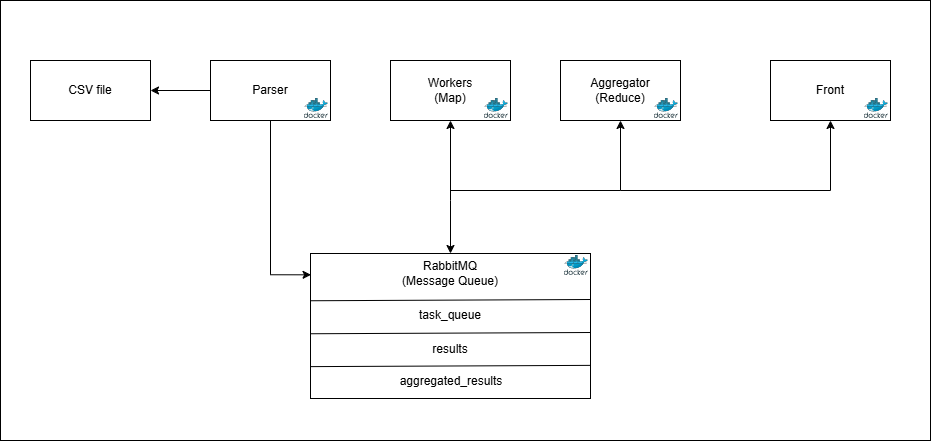

The diagram above was exported from draw.io. Its source (the exported page's mxGraphModel, read from the mxfile embedded in the PNG):
<mxGraphModel dx="1242" dy="646" grid="1" gridSize="10" guides="1" tooltips="1" connect="1" arrows="1" fold="1" page="1" pageScale="1" pageWidth="1100" pageHeight="850" background="none" math="0" shadow="0">
  <root>
    <mxCell id="0" />
    <mxCell id="1" parent="0" />
    <mxCell id="r-S7McPgep-O4JUxuL02-35" value="" style="rounded=0;whiteSpace=wrap;html=1;" vertex="1" parent="1">
      <mxGeometry y="10" width="930" height="440" as="geometry" />
    </mxCell>
    <mxCell id="r-S7McPgep-O4JUxuL02-2" value="Parser" style="rounded=0;whiteSpace=wrap;html=1;" vertex="1" parent="1">
      <mxGeometry x="210" y="70" width="120" height="60" as="geometry" />
    </mxCell>
    <mxCell id="r-S7McPgep-O4JUxuL02-3" value="CSV file" style="rounded=0;whiteSpace=wrap;html=1;" vertex="1" parent="1">
      <mxGeometry x="30" y="70" width="120" height="60" as="geometry" />
    </mxCell>
    <mxCell id="r-S7McPgep-O4JUxuL02-4" value="" style="endArrow=classic;html=1;rounded=0;entryX=1;entryY=0.5;entryDx=0;entryDy=0;exitX=0;exitY=0.5;exitDx=0;exitDy=0;" edge="1" parent="1" source="r-S7McPgep-O4JUxuL02-2" target="r-S7McPgep-O4JUxuL02-3">
      <mxGeometry width="50" height="50" relative="1" as="geometry">
        <mxPoint x="580" y="380" as="sourcePoint" />
        <mxPoint x="630" y="330" as="targetPoint" />
      </mxGeometry>
    </mxCell>
    <mxCell id="r-S7McPgep-O4JUxuL02-5" value="Workers&lt;div&gt;(Map)&lt;/div&gt;" style="rounded=0;whiteSpace=wrap;html=1;" vertex="1" parent="1">
      <mxGeometry x="390" y="70" width="120" height="60" as="geometry" />
    </mxCell>
    <mxCell id="r-S7McPgep-O4JUxuL02-7" value="Aggregator&lt;div&gt;(Reduce)&lt;/div&gt;" style="rounded=0;whiteSpace=wrap;html=1;" vertex="1" parent="1">
      <mxGeometry x="560" y="70" width="120" height="60" as="geometry" />
    </mxCell>
    <mxCell id="r-S7McPgep-O4JUxuL02-8" value="Front" style="rounded=0;whiteSpace=wrap;html=1;" vertex="1" parent="1">
      <mxGeometry x="770" y="70" width="120" height="60" as="geometry" />
    </mxCell>
    <mxCell id="r-S7McPgep-O4JUxuL02-19" style="edgeStyle=orthogonalEdgeStyle;rounded=0;orthogonalLoop=1;jettySize=auto;html=1;exitX=0.5;exitY=1;exitDx=0;exitDy=0;entryX=0.002;entryY=0.147;entryDx=0;entryDy=0;entryPerimeter=0;" edge="1" parent="1" source="r-S7McPgep-O4JUxuL02-2" target="r-S7McPgep-O4JUxuL02-6">
      <mxGeometry relative="1" as="geometry" />
    </mxCell>
    <mxCell id="r-S7McPgep-O4JUxuL02-23" value="" style="group" vertex="1" connectable="0" parent="1">
      <mxGeometry x="310" y="263" width="280" height="145" as="geometry" />
    </mxCell>
    <mxCell id="r-S7McPgep-O4JUxuL02-6" value="" style="rounded=0;whiteSpace=wrap;html=1;" vertex="1" parent="r-S7McPgep-O4JUxuL02-23">
      <mxGeometry width="280" height="145" as="geometry" />
    </mxCell>
    <mxCell id="r-S7McPgep-O4JUxuL02-10" value="RabbitMQ (Message Queue)" style="text;html=1;align=center;verticalAlign=middle;whiteSpace=wrap;rounded=0;" vertex="1" parent="r-S7McPgep-O4JUxuL02-23">
      <mxGeometry x="85" y="5" width="110" height="30" as="geometry" />
    </mxCell>
    <mxCell id="r-S7McPgep-O4JUxuL02-11" value="" style="endArrow=none;html=1;rounded=0;exitX=0;exitY=0.25;exitDx=0;exitDy=0;" edge="1" parent="r-S7McPgep-O4JUxuL02-23">
      <mxGeometry width="50" height="50" relative="1" as="geometry">
        <mxPoint y="47.24999999999977" as="sourcePoint" />
        <mxPoint x="280" y="46" as="targetPoint" />
      </mxGeometry>
    </mxCell>
    <mxCell id="r-S7McPgep-O4JUxuL02-12" value="" style="endArrow=none;html=1;rounded=0;exitX=0;exitY=0.25;exitDx=0;exitDy=0;" edge="1" parent="r-S7McPgep-O4JUxuL02-23">
      <mxGeometry width="50" height="50" relative="1" as="geometry">
        <mxPoint y="80.24999999999977" as="sourcePoint" />
        <mxPoint x="280" y="79" as="targetPoint" />
      </mxGeometry>
    </mxCell>
    <mxCell id="r-S7McPgep-O4JUxuL02-13" value="" style="endArrow=none;html=1;rounded=0;exitX=0;exitY=0.25;exitDx=0;exitDy=0;" edge="1" parent="r-S7McPgep-O4JUxuL02-23">
      <mxGeometry width="50" height="50" relative="1" as="geometry">
        <mxPoint y="113.11999999999978" as="sourcePoint" />
        <mxPoint x="280" y="111.87" as="targetPoint" />
      </mxGeometry>
    </mxCell>
    <mxCell id="r-S7McPgep-O4JUxuL02-15" style="edgeStyle=orthogonalEdgeStyle;rounded=0;orthogonalLoop=1;jettySize=auto;html=1;exitX=0.5;exitY=1;exitDx=0;exitDy=0;" edge="1" parent="r-S7McPgep-O4JUxuL02-23" source="r-S7McPgep-O4JUxuL02-6" target="r-S7McPgep-O4JUxuL02-6">
      <mxGeometry relative="1" as="geometry" />
    </mxCell>
    <mxCell id="r-S7McPgep-O4JUxuL02-16" value="task_queue" style="text;html=1;align=center;verticalAlign=middle;whiteSpace=wrap;rounded=0;" vertex="1" parent="r-S7McPgep-O4JUxuL02-23">
      <mxGeometry x="110" y="47" width="60" height="30" as="geometry" />
    </mxCell>
    <mxCell id="r-S7McPgep-O4JUxuL02-17" value="results" style="text;html=1;align=center;verticalAlign=middle;whiteSpace=wrap;rounded=0;" vertex="1" parent="r-S7McPgep-O4JUxuL02-23">
      <mxGeometry x="110" y="81" width="60" height="30" as="geometry" />
    </mxCell>
    <mxCell id="r-S7McPgep-O4JUxuL02-18" value="aggregated_results" style="text;html=1;align=center;verticalAlign=middle;whiteSpace=wrap;rounded=0;" vertex="1" parent="r-S7McPgep-O4JUxuL02-23">
      <mxGeometry x="91" y="113" width="100" height="30" as="geometry" />
    </mxCell>
    <mxCell id="r-S7McPgep-O4JUxuL02-34" value="" style="image;sketch=0;aspect=fixed;html=1;points=[];align=center;fontSize=12;image=img/lib/mscae/Docker.svg;" vertex="1" parent="r-S7McPgep-O4JUxuL02-23">
      <mxGeometry x="253.61" y="2" width="24.39" height="20" as="geometry" />
    </mxCell>
    <mxCell id="r-S7McPgep-O4JUxuL02-25" value="" style="endArrow=classic;html=1;rounded=0;entryX=0.5;entryY=0;entryDx=0;entryDy=0;" edge="1" parent="1" target="r-S7McPgep-O4JUxuL02-6">
      <mxGeometry width="50" height="50" relative="1" as="geometry">
        <mxPoint x="450" y="210" as="sourcePoint" />
        <mxPoint x="530" y="240" as="targetPoint" />
      </mxGeometry>
    </mxCell>
    <mxCell id="r-S7McPgep-O4JUxuL02-26" value="" style="endArrow=classic;html=1;rounded=0;entryX=0.5;entryY=1;entryDx=0;entryDy=0;" edge="1" parent="1" target="r-S7McPgep-O4JUxuL02-5">
      <mxGeometry width="50" height="50" relative="1" as="geometry">
        <mxPoint x="450" y="210" as="sourcePoint" />
        <mxPoint x="700" y="170" as="targetPoint" />
      </mxGeometry>
    </mxCell>
    <mxCell id="r-S7McPgep-O4JUxuL02-27" value="" style="endArrow=classic;html=1;rounded=0;entryX=0.5;entryY=1;entryDx=0;entryDy=0;" edge="1" parent="1" target="r-S7McPgep-O4JUxuL02-7">
      <mxGeometry width="50" height="50" relative="1" as="geometry">
        <mxPoint x="450" y="200" as="sourcePoint" />
        <mxPoint x="670" y="170" as="targetPoint" />
        <Array as="points">
          <mxPoint x="620" y="200" />
        </Array>
      </mxGeometry>
    </mxCell>
    <mxCell id="r-S7McPgep-O4JUxuL02-28" value="" style="endArrow=classic;html=1;rounded=0;entryX=0.5;entryY=1;entryDx=0;entryDy=0;" edge="1" parent="1" target="r-S7McPgep-O4JUxuL02-8">
      <mxGeometry width="50" height="50" relative="1" as="geometry">
        <mxPoint x="620" y="200" as="sourcePoint" />
        <mxPoint x="690" y="170" as="targetPoint" />
        <Array as="points">
          <mxPoint x="830" y="200" />
        </Array>
      </mxGeometry>
    </mxCell>
    <mxCell id="r-S7McPgep-O4JUxuL02-30" value="" style="image;sketch=0;aspect=fixed;html=1;points=[];align=center;fontSize=12;image=img/lib/mscae/Docker.svg;" vertex="1" parent="1">
      <mxGeometry x="303.61" y="108" width="24.39" height="20" as="geometry" />
    </mxCell>
    <mxCell id="r-S7McPgep-O4JUxuL02-31" value="" style="image;sketch=0;aspect=fixed;html=1;points=[];align=center;fontSize=12;image=img/lib/mscae/Docker.svg;" vertex="1" parent="1">
      <mxGeometry x="483.61" y="108" width="24.39" height="20" as="geometry" />
    </mxCell>
    <mxCell id="r-S7McPgep-O4JUxuL02-32" value="" style="image;sketch=0;aspect=fixed;html=1;points=[];align=center;fontSize=12;image=img/lib/mscae/Docker.svg;" vertex="1" parent="1">
      <mxGeometry x="653.61" y="108" width="24.39" height="20" as="geometry" />
    </mxCell>
    <mxCell id="r-S7McPgep-O4JUxuL02-33" value="" style="image;sketch=0;aspect=fixed;html=1;points=[];align=center;fontSize=12;image=img/lib/mscae/Docker.svg;" vertex="1" parent="1">
      <mxGeometry x="863.61" y="108" width="24.39" height="20" as="geometry" />
    </mxCell>
  </root>
</mxGraphModel>